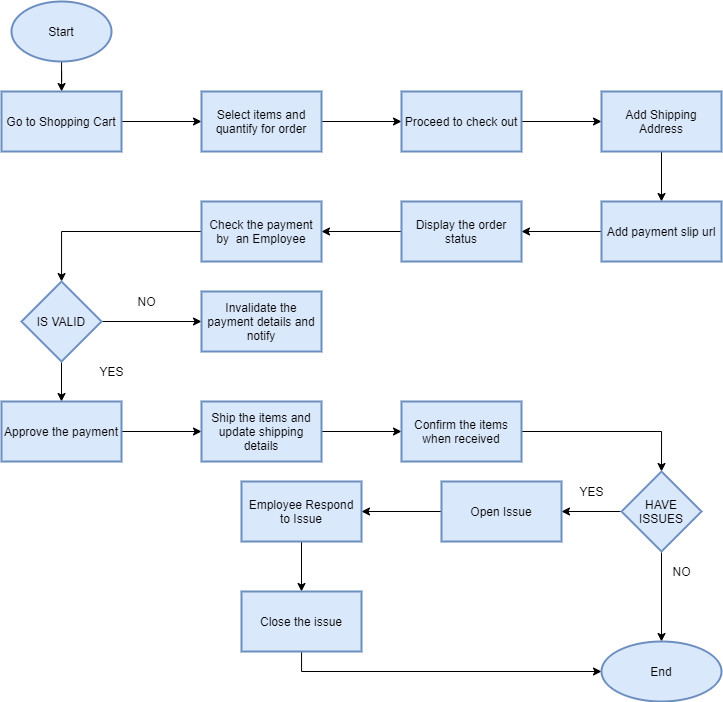

The diagram above was exported from draw.io. Its source (the exported page's mxGraphModel, read from the mxfile embedded in the PNG):
<mxGraphModel dx="1021" dy="1698" grid="1" gridSize="10" guides="1" tooltips="1" connect="1" arrows="1" fold="1" page="1" pageScale="1" pageWidth="827" pageHeight="1169" math="0" shadow="0">
  <root>
    <mxCell id="0" />
    <mxCell id="1" parent="0" />
    <mxCell id="VfupB7Q-tTgstvlMvMre-3" value="" style="edgeStyle=orthogonalEdgeStyle;rounded=0;orthogonalLoop=1;jettySize=auto;html=1;" edge="1" parent="1" source="VfupB7Q-tTgstvlMvMre-1" target="VfupB7Q-tTgstvlMvMre-2">
      <mxGeometry relative="1" as="geometry" />
    </mxCell>
    <mxCell id="VfupB7Q-tTgstvlMvMre-1" value="Start" style="strokeWidth=2;html=1;shape=mxgraph.flowchart.start_1;whiteSpace=wrap;fillColor=#dae8fc;strokeColor=#6c8ebf;" vertex="1" parent="1">
      <mxGeometry x="70" y="-1150" width="100" height="60" as="geometry" />
    </mxCell>
    <mxCell id="VfupB7Q-tTgstvlMvMre-5" value="" style="edgeStyle=orthogonalEdgeStyle;rounded=0;orthogonalLoop=1;jettySize=auto;html=1;" edge="1" parent="1" source="VfupB7Q-tTgstvlMvMre-2" target="VfupB7Q-tTgstvlMvMre-4">
      <mxGeometry relative="1" as="geometry" />
    </mxCell>
    <mxCell id="VfupB7Q-tTgstvlMvMre-2" value="Go to Shopping Cart" style="whiteSpace=wrap;html=1;strokeColor=#6c8ebf;strokeWidth=2;fillColor=#dae8fc;" vertex="1" parent="1">
      <mxGeometry x="60" y="-1060" width="120" height="60" as="geometry" />
    </mxCell>
    <mxCell id="VfupB7Q-tTgstvlMvMre-7" value="" style="edgeStyle=orthogonalEdgeStyle;rounded=0;orthogonalLoop=1;jettySize=auto;html=1;" edge="1" parent="1" source="VfupB7Q-tTgstvlMvMre-4" target="VfupB7Q-tTgstvlMvMre-6">
      <mxGeometry relative="1" as="geometry" />
    </mxCell>
    <mxCell id="VfupB7Q-tTgstvlMvMre-4" value="Select items and quantify for order" style="whiteSpace=wrap;html=1;strokeColor=#6c8ebf;strokeWidth=2;fillColor=#dae8fc;" vertex="1" parent="1">
      <mxGeometry x="260" y="-1060" width="120" height="60" as="geometry" />
    </mxCell>
    <mxCell id="VfupB7Q-tTgstvlMvMre-9" value="" style="edgeStyle=orthogonalEdgeStyle;rounded=0;orthogonalLoop=1;jettySize=auto;html=1;" edge="1" parent="1" source="VfupB7Q-tTgstvlMvMre-6" target="VfupB7Q-tTgstvlMvMre-8">
      <mxGeometry relative="1" as="geometry" />
    </mxCell>
    <mxCell id="VfupB7Q-tTgstvlMvMre-6" value="Proceed to check out" style="whiteSpace=wrap;html=1;strokeColor=#6c8ebf;strokeWidth=2;fillColor=#dae8fc;" vertex="1" parent="1">
      <mxGeometry x="460" y="-1060" width="120" height="60" as="geometry" />
    </mxCell>
    <mxCell id="VfupB7Q-tTgstvlMvMre-11" value="" style="edgeStyle=orthogonalEdgeStyle;rounded=0;orthogonalLoop=1;jettySize=auto;html=1;" edge="1" parent="1" source="VfupB7Q-tTgstvlMvMre-8" target="VfupB7Q-tTgstvlMvMre-10">
      <mxGeometry relative="1" as="geometry" />
    </mxCell>
    <mxCell id="VfupB7Q-tTgstvlMvMre-8" value="Add Shipping Address" style="whiteSpace=wrap;html=1;strokeColor=#6c8ebf;strokeWidth=2;fillColor=#dae8fc;" vertex="1" parent="1">
      <mxGeometry x="660" y="-1060" width="120" height="60" as="geometry" />
    </mxCell>
    <mxCell id="VfupB7Q-tTgstvlMvMre-13" value="" style="edgeStyle=orthogonalEdgeStyle;rounded=0;orthogonalLoop=1;jettySize=auto;html=1;" edge="1" parent="1" source="VfupB7Q-tTgstvlMvMre-10" target="VfupB7Q-tTgstvlMvMre-12">
      <mxGeometry relative="1" as="geometry" />
    </mxCell>
    <mxCell id="VfupB7Q-tTgstvlMvMre-10" value="Add payment slip url" style="whiteSpace=wrap;html=1;strokeColor=#6c8ebf;strokeWidth=2;fillColor=#dae8fc;" vertex="1" parent="1">
      <mxGeometry x="660" y="-950" width="120" height="60" as="geometry" />
    </mxCell>
    <mxCell id="VfupB7Q-tTgstvlMvMre-15" value="" style="edgeStyle=orthogonalEdgeStyle;rounded=0;orthogonalLoop=1;jettySize=auto;html=1;" edge="1" parent="1" source="VfupB7Q-tTgstvlMvMre-12" target="VfupB7Q-tTgstvlMvMre-14">
      <mxGeometry relative="1" as="geometry" />
    </mxCell>
    <mxCell id="VfupB7Q-tTgstvlMvMre-12" value="Display the order status" style="whiteSpace=wrap;html=1;strokeColor=#6c8ebf;strokeWidth=2;fillColor=#dae8fc;" vertex="1" parent="1">
      <mxGeometry x="460" y="-950" width="120" height="60" as="geometry" />
    </mxCell>
    <mxCell id="VfupB7Q-tTgstvlMvMre-17" value="" style="edgeStyle=orthogonalEdgeStyle;rounded=0;orthogonalLoop=1;jettySize=auto;html=1;" edge="1" parent="1" source="VfupB7Q-tTgstvlMvMre-14" target="VfupB7Q-tTgstvlMvMre-16">
      <mxGeometry relative="1" as="geometry" />
    </mxCell>
    <mxCell id="VfupB7Q-tTgstvlMvMre-14" value="Check the payment by&amp;nbsp; an Employee" style="whiteSpace=wrap;html=1;strokeColor=#6c8ebf;strokeWidth=2;fillColor=#dae8fc;" vertex="1" parent="1">
      <mxGeometry x="260" y="-950" width="120" height="60" as="geometry" />
    </mxCell>
    <mxCell id="VfupB7Q-tTgstvlMvMre-19" value="" style="edgeStyle=orthogonalEdgeStyle;rounded=0;orthogonalLoop=1;jettySize=auto;html=1;" edge="1" parent="1" source="VfupB7Q-tTgstvlMvMre-16" target="VfupB7Q-tTgstvlMvMre-18">
      <mxGeometry relative="1" as="geometry" />
    </mxCell>
    <mxCell id="VfupB7Q-tTgstvlMvMre-21" value="" style="edgeStyle=orthogonalEdgeStyle;rounded=0;orthogonalLoop=1;jettySize=auto;html=1;" edge="1" parent="1" source="VfupB7Q-tTgstvlMvMre-16" target="VfupB7Q-tTgstvlMvMre-20">
      <mxGeometry relative="1" as="geometry" />
    </mxCell>
    <mxCell id="VfupB7Q-tTgstvlMvMre-16" value="IS VALID" style="rhombus;whiteSpace=wrap;html=1;strokeColor=#6c8ebf;strokeWidth=2;fillColor=#dae8fc;" vertex="1" parent="1">
      <mxGeometry x="80" y="-870" width="80" height="80" as="geometry" />
    </mxCell>
    <mxCell id="VfupB7Q-tTgstvlMvMre-18" value="Invalidate the payment details and notify" style="whiteSpace=wrap;html=1;strokeColor=#6c8ebf;strokeWidth=2;fillColor=#dae8fc;" vertex="1" parent="1">
      <mxGeometry x="260" y="-860" width="120" height="60" as="geometry" />
    </mxCell>
    <mxCell id="VfupB7Q-tTgstvlMvMre-23" value="" style="edgeStyle=orthogonalEdgeStyle;rounded=0;orthogonalLoop=1;jettySize=auto;html=1;" edge="1" parent="1" source="VfupB7Q-tTgstvlMvMre-20" target="VfupB7Q-tTgstvlMvMre-22">
      <mxGeometry relative="1" as="geometry" />
    </mxCell>
    <mxCell id="VfupB7Q-tTgstvlMvMre-20" value="Approve the payment" style="whiteSpace=wrap;html=1;strokeColor=#6c8ebf;strokeWidth=2;fillColor=#dae8fc;" vertex="1" parent="1">
      <mxGeometry x="60" y="-750" width="120" height="60" as="geometry" />
    </mxCell>
    <mxCell id="VfupB7Q-tTgstvlMvMre-27" value="" style="edgeStyle=orthogonalEdgeStyle;rounded=0;orthogonalLoop=1;jettySize=auto;html=1;" edge="1" parent="1" source="VfupB7Q-tTgstvlMvMre-22" target="VfupB7Q-tTgstvlMvMre-26">
      <mxGeometry relative="1" as="geometry" />
    </mxCell>
    <mxCell id="VfupB7Q-tTgstvlMvMre-22" value="Ship the items and update shipping details" style="whiteSpace=wrap;html=1;strokeColor=#6c8ebf;strokeWidth=2;fillColor=#dae8fc;" vertex="1" parent="1">
      <mxGeometry x="260" y="-750" width="120" height="60" as="geometry" />
    </mxCell>
    <mxCell id="VfupB7Q-tTgstvlMvMre-24" value="NO" style="text;html=1;align=center;verticalAlign=middle;resizable=0;points=[];autosize=1;strokeColor=none;" vertex="1" parent="1">
      <mxGeometry x="190" y="-860" width="30" height="20" as="geometry" />
    </mxCell>
    <mxCell id="VfupB7Q-tTgstvlMvMre-25" value="YES" style="text;html=1;align=center;verticalAlign=middle;resizable=0;points=[];autosize=1;strokeColor=none;" vertex="1" parent="1">
      <mxGeometry x="150" y="-790" width="40" height="20" as="geometry" />
    </mxCell>
    <mxCell id="VfupB7Q-tTgstvlMvMre-29" value="" style="edgeStyle=orthogonalEdgeStyle;rounded=0;orthogonalLoop=1;jettySize=auto;html=1;entryX=0.5;entryY=0;entryDx=0;entryDy=0;" edge="1" parent="1" source="VfupB7Q-tTgstvlMvMre-26" target="VfupB7Q-tTgstvlMvMre-28">
      <mxGeometry relative="1" as="geometry" />
    </mxCell>
    <mxCell id="VfupB7Q-tTgstvlMvMre-26" value="Confirm the items when received" style="whiteSpace=wrap;html=1;strokeColor=#6c8ebf;strokeWidth=2;fillColor=#dae8fc;" vertex="1" parent="1">
      <mxGeometry x="460" y="-750" width="120" height="60" as="geometry" />
    </mxCell>
    <mxCell id="VfupB7Q-tTgstvlMvMre-31" value="" style="edgeStyle=orthogonalEdgeStyle;rounded=0;orthogonalLoop=1;jettySize=auto;html=1;" edge="1" parent="1" source="VfupB7Q-tTgstvlMvMre-28" target="VfupB7Q-tTgstvlMvMre-30">
      <mxGeometry relative="1" as="geometry" />
    </mxCell>
    <mxCell id="VfupB7Q-tTgstvlMvMre-37" value="" style="edgeStyle=orthogonalEdgeStyle;rounded=0;orthogonalLoop=1;jettySize=auto;html=1;" edge="1" parent="1" source="VfupB7Q-tTgstvlMvMre-28" target="VfupB7Q-tTgstvlMvMre-36">
      <mxGeometry relative="1" as="geometry" />
    </mxCell>
    <mxCell id="VfupB7Q-tTgstvlMvMre-28" value="HAVE ISSUES" style="rhombus;whiteSpace=wrap;html=1;strokeColor=#6c8ebf;strokeWidth=2;fillColor=#dae8fc;" vertex="1" parent="1">
      <mxGeometry x="680" y="-680" width="80" height="80" as="geometry" />
    </mxCell>
    <mxCell id="VfupB7Q-tTgstvlMvMre-33" value="" style="edgeStyle=orthogonalEdgeStyle;rounded=0;orthogonalLoop=1;jettySize=auto;html=1;" edge="1" parent="1" source="VfupB7Q-tTgstvlMvMre-30" target="VfupB7Q-tTgstvlMvMre-32">
      <mxGeometry relative="1" as="geometry" />
    </mxCell>
    <mxCell id="VfupB7Q-tTgstvlMvMre-30" value="Open Issue" style="whiteSpace=wrap;html=1;strokeColor=#6c8ebf;strokeWidth=2;fillColor=#dae8fc;" vertex="1" parent="1">
      <mxGeometry x="500" y="-670" width="120" height="60" as="geometry" />
    </mxCell>
    <mxCell id="VfupB7Q-tTgstvlMvMre-35" value="" style="edgeStyle=orthogonalEdgeStyle;rounded=0;orthogonalLoop=1;jettySize=auto;html=1;" edge="1" parent="1" source="VfupB7Q-tTgstvlMvMre-32" target="VfupB7Q-tTgstvlMvMre-34">
      <mxGeometry relative="1" as="geometry" />
    </mxCell>
    <mxCell id="VfupB7Q-tTgstvlMvMre-32" value="Employee Respond to Issue" style="whiteSpace=wrap;html=1;strokeColor=#6c8ebf;strokeWidth=2;fillColor=#dae8fc;" vertex="1" parent="1">
      <mxGeometry x="300" y="-670" width="120" height="60" as="geometry" />
    </mxCell>
    <mxCell id="VfupB7Q-tTgstvlMvMre-40" style="edgeStyle=orthogonalEdgeStyle;rounded=0;orthogonalLoop=1;jettySize=auto;html=1;" edge="1" parent="1" source="VfupB7Q-tTgstvlMvMre-34" target="VfupB7Q-tTgstvlMvMre-36">
      <mxGeometry relative="1" as="geometry">
        <Array as="points">
          <mxPoint x="360" y="-480" />
        </Array>
      </mxGeometry>
    </mxCell>
    <mxCell id="VfupB7Q-tTgstvlMvMre-34" value="Close the issue" style="whiteSpace=wrap;html=1;strokeColor=#6c8ebf;strokeWidth=2;fillColor=#dae8fc;" vertex="1" parent="1">
      <mxGeometry x="300" y="-560" width="120" height="60" as="geometry" />
    </mxCell>
    <mxCell id="VfupB7Q-tTgstvlMvMre-36" value="End" style="ellipse;whiteSpace=wrap;html=1;strokeColor=#6c8ebf;strokeWidth=2;fillColor=#dae8fc;" vertex="1" parent="1">
      <mxGeometry x="660" y="-510" width="120" height="60" as="geometry" />
    </mxCell>
    <mxCell id="VfupB7Q-tTgstvlMvMre-38" value="NO" style="text;html=1;align=center;verticalAlign=middle;resizable=0;points=[];autosize=1;strokeColor=none;" vertex="1" parent="1">
      <mxGeometry x="725" y="-590" width="30" height="20" as="geometry" />
    </mxCell>
    <mxCell id="VfupB7Q-tTgstvlMvMre-39" value="YES" style="text;html=1;align=center;verticalAlign=middle;resizable=0;points=[];autosize=1;strokeColor=none;" vertex="1" parent="1">
      <mxGeometry x="630" y="-670" width="40" height="20" as="geometry" />
    </mxCell>
  </root>
</mxGraphModel>